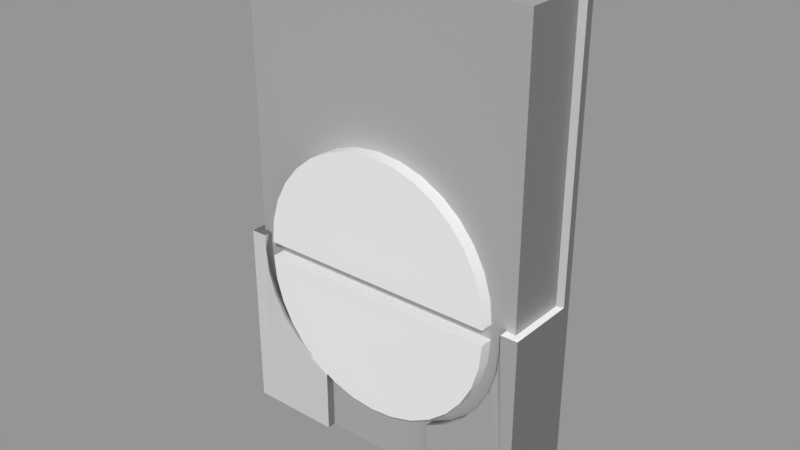 # Source: Blinds_Controller.blend  (saved by Blender 2.79.0; exported with 4.5.12 LTS)
import bpy
from mathutils import Matrix  # noqa: F401  (used for matrix-valued properties, if any)

bpy.ops.wm.read_factory_settings(use_empty=True)
scene = bpy.context.scene
scene.name = 'Scene'

# ---- collections
col_collection_1 = bpy.data.collections.new('Collection 1'); scene.collection.children.link(col_collection_1)

# ---- images (referenced by path relative to the original .blend; pixels are not part of the script)
import os
ASSET_DIR = os.environ.get("B2B_ASSET_DIR", "")  # directory of the original .blend (textures are referenced by path, not embedded)
HERE = os.path.dirname(os.path.abspath(__file__))  # packed textures are extracted next to this script under _unpacked/

def load_image(name, relpath, width, height, colorspace="sRGB"):
    """Load a texture the original file referenced (path relative to the .blend, or extracted next to this script)."""
    p = next((c for c in (os.path.join(HERE, relpath), os.path.join(ASSET_DIR, relpath)) if relpath and os.path.exists(c)), "")
    if p:
        img = bpy.data.images.load(p, check_existing=True)
        img.name = name
    else:  # same state as the original file: an image datablock whose file is absent (Cycles renders it pink)
        img = bpy.data.images.new(name, width, height)
        img.source = "FILE"
        img.filepath = "//" + (relpath or name)
    img.colorspace_settings.name = colorspace
    return img
img_blind_control_normal_map = load_image('blind control NORMAL MAP', 'blind control NORMAL MAP.png', 1024, 1024, 'Non-Color')

# ---- materials (node trees are filled in below, after node groups)
mat_material = bpy.data.materials.new('Material')
mat_material.alpha_threshold = 0.0
mat_material.roughness = 0.5
mat_material.line_color = (0.0, 0.0, 0.0, 1.0)

# ---- material node trees
mat_material.use_nodes = True; mat_material.node_tree.nodes.clear()
_N = mat_material.node_tree.nodes; _L = mat_material.node_tree.links
n0 = _N.new('ShaderNodeOutputMaterial'); n0.name = 'Material Output'; n0.location = (300, 300)
n1 = _N.new('ShaderNodeBsdfDiffuse'); n1.name = 'Diffuse BSDF'; n1.location = (10, 300)
n2 = _N.new('ShaderNodeNormalMap'); n2.name = 'Normal Map'; n2.location = (-200, 240)
n3 = _N.new('ShaderNodeTexImage'); n3.name = 'Image Texture'; n3.location = (-400, 320)
n3.width = 140
n3.image = img_blind_control_normal_map
_L.new(n1.outputs[0], n0.inputs[0])
_L.new(n2.outputs[0], n1.inputs[2])
_L.new(n3.outputs[0], n2.inputs[1])
n0.is_active_output = True

# ---- meshes
me_holder = bpy.data.meshes.new('Holder')
me_holder.from_pydata([(0.04325, 0.01256, 0.0), (0.04325, 0.01256, 0.1523), (-0.04325, 0.01256, 0.1523), (-0.04325, 0.01256, 0.0), (0.04325, 0.009963, 0.0), (-0.04325, 0.009963, 0.0), (0.04325, 0.009963, 0.1523), (-0.04325, 0.009963, 0.1523), (0.04107, 0.01256, 0.1523), (-0.04107, 0.01256, 0.1523), (0.04107, 0.009963, -2.227e-10), (-0.04107, 0.009963, -2.227e-10), (0.04107, 0.009963, 0.1523), (-0.04107, 0.009963, 0.1523), (0.04107, 0.01256, 0.0), (-0.04107, 0.01256, 0.0), (0.04325, 0.01256, 0.08281), (0.04325, 0.009963, 0.08281), (-0.04325, 0.009963, 0.08281), (-0.04325, 0.01256, 0.08281), (0.04107, 0.009963, 0.08281), (-0.04107, 0.009963, 0.08281), (0.04107, 0.01256, 0.08281), (-0.04107, 0.01256, 0.08281), (-0.04107, -0.0128, -2.085e-09), (-0.04325, -0.0128, -3.725e-09), (0.04325, -0.0128, -3.725e-09), (0.04107, -0.0128, -2.085e-09), (0.04325, -0.009963, 0.0), (0.04107, -0.009963, -1.154e-09), (-0.04107, -0.009249, -1.899e-09), (-0.04325, -0.009249, -3.725e-09), (-0.01733, -0.0128, -3.725e-09), (-0.01733, -0.009249, -3.725e-09), (0.01733, -0.0128, 3.725e-09), (0.01733, -0.009963, 3.725e-09), (0.03856, -0.0128, 0.05765), (0.03856, -0.009963, 0.05765), (0.0379, -0.0128, 0.04984), (0.0379, -0.009963, 0.04984), (0.03595, -0.0128, 0.04234), (0.03595, -0.009963, 0.04234), (0.03278, -0.0128, 0.03542), (0.03278, -0.009963, 0.03542), (0.02852, -0.0128, 0.02936), (0.02852, -0.009963, 0.02936), (0.02333, -0.009963, 0.02439), (0.02333, -0.0128, 0.02439), (0.01733, -0.009963, 0.02067), (0.01733, -0.0128, 0.02067), (-0.01733, -0.009249, 0.02067), (-0.01733, -0.0128, 0.02067), (-0.02333, -0.009249, 0.02439), (-0.02333, -0.0128, 0.02439), (-0.02852, -0.009249, 0.02936), (-0.02852, -0.0128, 0.02936), (-0.0379, -0.0128, 0.04984), (-0.0379, -0.009249, 0.04984), (-0.03856, -0.0128, 0.05765), (-0.03856, -0.009249, 0.05765), (-0.03595, -0.0128, 0.04234), (-0.03595, -0.009249, 0.04234), (-0.03278, -0.009249, 0.03542), (-0.03278, -0.0128, 0.03542), (0.03856, -0.0128, 0.06248), (0.03856, -0.009963, 0.06248), (-0.03856, -0.0128, 0.06248), (-0.03856, -0.009249, 0.06248), (0.04325, 0.01256, 0.06248), (0.04325, 0.009963, 0.06248), (-0.04325, 0.009963, 0.06248), (-0.04325, 0.01256, 0.06248), (0.04107, 0.01256, 0.06248), (-0.04107, 0.01256, 0.06248), (0.04107, -0.0128, 0.06248), (-0.04107, -0.0128, 0.06248), (0.04325, -0.0128, 0.06248), (-0.04325, -0.0128, 0.06248), (0.04325, -0.009963, 0.06248), (-0.04325, -0.009249, 0.06248), (0.04107, 0.009963, 0.06211), (0.04107, -0.009963, 0.06211), (-0.04107, 0.009963, 0.06248), (-0.04107, -0.009249, 0.06248)], [], [(73, 15, 3, 71), (19, 18, 7, 2), (15, 11, 5, 3), (8, 12, 6, 1), (68, 69, 4, 0), (2, 7, 13, 9), (9, 13, 12, 8), (0, 4, 10, 14), (14, 10, 11, 15), (29, 28, 26, 27), (20, 21, 82, 80), (68, 0, 14, 72), (72, 14, 15, 73), (8, 22, 23, 9), (1, 16, 22, 8), (12, 13, 21, 20), (6, 12, 20, 17), (1, 6, 17, 16), (13, 7, 18, 21), (71, 70, 18, 19), (9, 23, 19, 2), (75, 77, 25, 24), (76, 74, 27, 26), (79, 31, 25, 77), (31, 30, 24, 25), (80, 10, 29, 81), (10, 4, 28, 29), (5, 11, 30, 31), (70, 5, 31, 79), (33, 50, 51, 32), (24, 30, 33, 32), (30, 83, 67, 59, 57, 61, 62, 54, 52, 50, 33), (29, 27, 34, 35), (27, 74, 64, 36, 38, 40, 42, 44, 47, 49, 34), (43, 42, 40, 41), (59, 58, 56, 57), (45, 44, 42, 43), (52, 53, 51, 50), (37, 36, 64, 65), (49, 48, 35, 34), (39, 38, 36, 37), (58, 59, 67, 66), (54, 55, 53, 52), (62, 63, 55, 54), (41, 40, 38, 39), (61, 60, 63, 62), (48, 49, 47, 46), (57, 56, 60, 61), (46, 47, 44, 45), (4, 69, 78, 28), (28, 78, 76, 26), (3, 5, 70, 71), (22, 72, 73, 23), (16, 68, 72, 22), (16, 17, 69, 68), (23, 73, 71, 19), (66, 75, 24, 32, 51, 53, 55, 63, 60, 56, 58), (11, 82, 83, 30), (65, 81, 29, 35, 48, 46, 45, 43, 41, 39, 37), (65, 64, 74, 81), (78, 69, 80, 81), (78, 81, 74, 76), (69, 17, 20, 80), (67, 83, 75, 66), (79, 77, 75, 83), (79, 83, 82, 70), (70, 82, 21, 18), (10, 80, 82, 11)])
me_holder.polygons.foreach_set('use_smooth', [0, 0, 0, 0, 0, 0, 0, 0, 0, 0, 0, 0, 0, 0, 0, 0, 0, 0, 0, 0, 0, 0, 0, 0, 0, 0, 0, 0, 0, 0, 0, 0, 0, 0, 1, 1, 1, 1, 1, 0, 1, 1, 1, 1, 1, 1, 1, 1, 1, 0, 0, 0, 0, 0, 0, 0, 0, 0, 0, 0, 0, 0, 0, 0, 0, 0, 0, 0])
_uv = me_holder.uv_layers.new(name='UVMap')
_uv.uv.foreach_set('vector', [0.7769, 0.8504, 0.7769, 0.9028, 0.775, 0.9028, 0.775, 0.8504, 0.9279, 0.8443, 0.9302, 0.8443, 0.9302, 0.9025, 0.9279, 0.9025, 0.9727, 0.9043, 0.9704, 0.9043, 0.9704, 0.9025, 0.9727, 0.9025, 0.9727, 0.8455, 0.975, 0.8455, 0.975, 0.8474, 0.9727, 0.8474, 0.9727, 0.8273, 0.9704, 0.8273, 0.9704, 0.775, 0.9727, 0.775, 0.9727, 0.775, 0.975, 0.775, 0.975, 0.7768, 0.9727, 0.7768, 0.9727, 0.7768, 0.975, 0.7768, 0.975, 0.8455, 0.9727, 0.8455, 0.9727, 0.975, 0.9704, 0.975, 0.9704, 0.9732, 0.9727, 0.9732, 0.9727, 0.9732, 0.9704, 0.9732, 0.9704, 0.9043, 0.9727, 0.9043, 0.9528, 0.9732, 0.9528, 0.975, 0.9503, 0.975, 0.9503, 0.9732, 0.8534, 0.8333, 0.9259, 0.8333, 0.9259, 0.8504, 0.8534, 0.8507, 0.8514, 0.8504, 0.8514, 0.9028, 0.8495, 0.9028, 0.8495, 0.8504, 0.8495, 0.8504, 0.8495, 0.9028, 0.7769, 0.9028, 0.7769, 0.8504, 0.8495, 0.775, 0.8495, 0.8333, 0.7769, 0.8333, 0.7769, 0.775, 0.8514, 0.775, 0.8514, 0.8333, 0.8495, 0.8333, 0.8495, 0.775, 0.8534, 0.775, 0.9259, 0.775, 0.9259, 0.8333, 0.8534, 0.8333, 0.8514, 0.775, 0.8534, 0.775, 0.8534, 0.8333, 0.8514, 0.8333, 0.9727, 0.9025, 0.9704, 0.9025, 0.9704, 0.8443, 0.9727, 0.8443, 0.9259, 0.775, 0.9279, 0.775, 0.9279, 0.8333, 0.9259, 0.8333, 0.9279, 0.8273, 0.9302, 0.8273, 0.9302, 0.8443, 0.9279, 0.8443, 0.7769, 0.775, 0.7769, 0.8333, 0.775, 0.8333, 0.775, 0.775, 0.8189, 0.9028, 0.8208, 0.9028, 0.8208, 0.9552, 0.8189, 0.9552, 0.7979, 0.9552, 0.796, 0.9552, 0.796, 0.9028, 0.7979, 0.9028, 0.9471, 0.8273, 0.9471, 0.775, 0.9503, 0.775, 0.9503, 0.8273, 0.9534, 0.9025, 0.9534, 0.9043, 0.9503, 0.9043, 0.9503, 0.9025, 0.8893, 0.9547, 0.8893, 0.9028, 0.9069, 0.9028, 0.9069, 0.9547, 0.9704, 0.9732, 0.9704, 0.975, 0.9528, 0.975, 0.9528, 0.9732, 0.9704, 0.9025, 0.9704, 0.9043, 0.9534, 0.9043, 0.9534, 0.9025, 0.9302, 0.8273, 0.9302, 0.775, 0.9471, 0.775, 0.9471, 0.8273, 0.8609, 0.9028, 0.8609, 0.9201, 0.8578, 0.9201, 0.8578, 0.9028, 0.9503, 0.9043, 0.9534, 0.9043, 0.9534, 0.9242, 0.9503, 0.9242, 0.9488, 0.9025, 0.9488, 0.9549, 0.9466, 0.9549, 0.9466, 0.9508, 0.946, 0.9443, 0.9443, 0.938, 0.9415, 0.9322, 0.9378, 0.9271, 0.9332, 0.9229, 0.9279, 0.9198, 0.9279, 0.9025, 0.9528, 0.9732, 0.9503, 0.9732, 0.9503, 0.9533, 0.9528, 0.9533, 0.796, 0.9028, 0.796, 0.9552, 0.7938, 0.9552, 0.7938, 0.9511, 0.7932, 0.9446, 0.7915, 0.9383, 0.7887, 0.9325, 0.7849, 0.9274, 0.7803, 0.9232, 0.775, 0.9201, 0.775, 0.9028, 0.8539, 0.9257, 0.8514, 0.9257, 0.8514, 0.9198, 0.8539, 0.9198, 0.8723, 0.9315, 0.8692, 0.9315, 0.8692, 0.9249, 0.8723, 0.9249, 0.8539, 0.9311, 0.8514, 0.9311, 0.8514, 0.9257, 0.8539, 0.9257, 0.8458, 0.9028, 0.8489, 0.9028, 0.8489, 0.9076, 0.8458, 0.9076, 0.8539, 0.9068, 0.8514, 0.9068, 0.8514, 0.9028, 0.8539, 0.9028, 0.8552, 0.9028, 0.8578, 0.9028, 0.8578, 0.9201, 0.8552, 0.9201, 0.8539, 0.9134, 0.8514, 0.9134, 0.8514, 0.9068, 0.8539, 0.9068, 0.8692, 0.9315, 0.8723, 0.9315, 0.8723, 0.9355, 0.8692, 0.9355, 0.8723, 0.9072, 0.8692, 0.9072, 0.8692, 0.9028, 0.8723, 0.9028, 0.8723, 0.9125, 0.8692, 0.9125, 0.8692, 0.9072, 0.8723, 0.9072, 0.8539, 0.9198, 0.8514, 0.9198, 0.8514, 0.9134, 0.8539, 0.9134, 0.8723, 0.9185, 0.8692, 0.9185, 0.8692, 0.9125, 0.8723, 0.9125, 0.8489, 0.9028, 0.8514, 0.9028, 0.8514, 0.908, 0.8489, 0.908, 0.8723, 0.9249, 0.8692, 0.9249, 0.8692, 0.9185, 0.8723, 0.9185, 0.8489, 0.908, 0.8514, 0.908, 0.8514, 0.9127, 0.8489, 0.9127, 0.9704, 0.775, 0.9704, 0.8273, 0.9528, 0.8273, 0.9528, 0.775, 0.9528, 0.775, 0.9528, 0.8273, 0.9503, 0.8273, 0.9503, 0.775, 0.9279, 0.775, 0.9302, 0.775, 0.9302, 0.8273, 0.9279, 0.8273, 0.8495, 0.8333, 0.8495, 0.8504, 0.7769, 0.8504, 0.7769, 0.8333, 0.8514, 0.8333, 0.8514, 0.8504, 0.8495, 0.8504, 0.8495, 0.8333, 0.9727, 0.8443, 0.9704, 0.8443, 0.9704, 0.8273, 0.9727, 0.8273, 0.7769, 0.8333, 0.7769, 0.8504, 0.775, 0.8504, 0.775, 0.8333, 0.8167, 0.9028, 0.8189, 0.9028, 0.8189, 0.9552, 0.7979, 0.9552, 0.7979, 0.9378, 0.8032, 0.9347, 0.8078, 0.9305, 0.8116, 0.9255, 0.8144, 0.9197, 0.8161, 0.9134, 0.8167, 0.9068, 0.8893, 0.9028, 0.8893, 0.955, 0.8723, 0.955, 0.8723, 0.9028, 0.9256, 0.9028, 0.9279, 0.9031, 0.9279, 0.9552, 0.9069, 0.9552, 0.9069, 0.9378, 0.9122, 0.9347, 0.9168, 0.9305, 0.9205, 0.9255, 0.9233, 0.9197, 0.9251, 0.9134, 0.9256, 0.9068, 0.865, 0.9051, 0.865, 0.9028, 0.8672, 0.9028, 0.8672, 0.9052, 0.8692, 0.9052, 0.8692, 0.9219, 0.8672, 0.9219, 0.8672, 0.9052, 0.8692, 0.9052, 0.8672, 0.9052, 0.8672, 0.9028, 0.8692, 0.9028, 0.8514, 0.8504, 0.8514, 0.8333, 0.8534, 0.8333, 0.8534, 0.8507, 0.8609, 0.9189, 0.8631, 0.9189, 0.8631, 0.9219, 0.8609, 0.9219, 0.865, 0.9189, 0.865, 0.9219, 0.8631, 0.9219, 0.8631, 0.9189, 0.865, 0.9189, 0.8631, 0.9189, 0.8631, 0.9028, 0.865, 0.9028, 0.9279, 0.8504, 0.9259, 0.8504, 0.9259, 0.8333, 0.9279, 0.8333, 0.8534, 0.9028, 0.8534, 0.8507, 0.9259, 0.8504, 0.9259, 0.9028])
me_holder.materials.append(mat_material)
me_holder.use_remesh_preserve_volume = False
me_holder.use_remesh_preserve_attributes = False
me_holder.use_mirror_vertex_groups = False
me_holder.update()
me_cylinder_003 = bpy.data.meshes.new('Cylinder.003')
me_cylinder_003.from_pydata([(-1.33e-08, -0.02256, -0.004441), (-1.33e-08, -0.02256, 0.004441), (-1.33e-08, 0.01744, -0.004441), (-1.33e-08, 0.01744, 0.004441), (0.007804, 0.01667, -0.004441), (0.007804, 0.01667, 0.004441), (0.01531, 0.01439, -0.004441), (0.01531, 0.01439, 0.004441), (0.02222, 0.0107, -0.004441), (0.02222, 0.0107, 0.004441), (0.02828, 0.005722, -0.004441), (0.02828, 0.005722, 0.004441), (0.03326, -0.0003398, -0.004441), (0.03326, -0.0003398, 0.004441), (0.03696, -0.007255, -0.004441), (0.03696, -0.007255, 0.004441), (0.03923, -0.01476, -0.004441), (0.03923, -0.01476, 0.004441), (0.04, -0.02256, -0.004441), (0.04, -0.02256, 0.004441), (-0.04, -0.02256, -0.004441), (-0.04, -0.02256, 0.004441), (-0.03923, -0.01476, -0.004441), (-0.03923, -0.01476, 0.004441), (-0.03696, -0.007255, -0.004441), (-0.03696, -0.007255, 0.004441), (-0.03326, -0.0003398, -0.004441), (-0.03326, -0.0003398, 0.004441), (-0.02828, 0.005722, -0.004441), (-0.02828, 0.005722, 0.004441), (-0.02222, 0.0107, -0.004441), (-0.02222, 0.0107, 0.004441), (-0.01531, 0.01439, -0.004441), (-0.01531, 0.01439, 0.004441), (-0.007804, 0.01667, -0.004441), (-0.007804, 0.01667, 0.004441)], [], [(0, 2, 4), (1, 5, 3), (2, 3, 5, 4), (0, 4, 6), (1, 7, 5), (4, 5, 7, 6), (0, 6, 8), (1, 9, 7), (6, 7, 9, 8), (0, 8, 10), (1, 11, 9), (8, 9, 11, 10), (0, 10, 12), (1, 13, 11), (10, 11, 13, 12), (0, 12, 14), (1, 15, 13), (12, 13, 15, 14), (0, 14, 16), (1, 17, 15), (14, 15, 17, 16), (0, 16, 18), (1, 19, 17), (16, 17, 19, 18), (0, 20, 22), (1, 23, 21), (20, 21, 23, 22), (0, 22, 24), (1, 25, 23), (22, 23, 25, 24), (0, 24, 26), (1, 27, 25), (24, 25, 27, 26), (0, 26, 28), (1, 29, 27), (26, 27, 29, 28), (0, 28, 30), (1, 31, 29), (28, 29, 31, 30), (0, 30, 32), (1, 33, 31), (30, 31, 33, 32), (0, 32, 34), (1, 35, 33), (32, 33, 35, 34), (0, 34, 2), (1, 3, 35), (34, 35, 3, 2), (0, 18, 19, 1, 21, 20)])
me_cylinder_003.polygons.foreach_set('use_smooth', [0, 0, 1, 0, 0, 1, 0, 0, 1, 0, 0, 1, 0, 0, 1, 0, 0, 1, 0, 0, 1, 0, 0, 1, 0, 0, 1, 0, 0, 1, 0, 0, 1, 0, 0, 1, 0, 0, 1, 0, 0, 1, 0, 0, 1, 0, 0, 1, 0])
_k = set([(0, 2), (0, 4), (0, 6), (0, 8), (0, 10), (0, 12), (0, 14), (0, 16), (0, 18), (0, 20), (0, 22), (0, 24), (0, 26), (0, 28), (0, 30), (0, 32), (0, 34), (1, 3), (1, 5), (1, 7), (1, 9), (1, 11), (1, 13), (1, 15), (1, 17), (1, 19), (1, 21), (1, 23), (1, 25), (1, 27), (1, 29), (1, 31), (1, 33), (1, 35), (2, 4), (2, 34), (3, 5), (3, 35), (4, 6), (5, 7), (6, 8), (7, 9), (8, 10), (9, 11), (10, 12), (11, 13), (12, 14), (13, 15), (14, 16), (15, 17), (16, 18), (17, 19), (20, 22), (21, 23), (22, 24), (23, 25), (24, 26), (25, 27), (26, 28), (27, 29), (28, 30), (29, 31), (30, 32), (31, 33), (32, 34), (33, 35)])
me_cylinder_003.attributes.new('sharp_edge', 'BOOLEAN', 'EDGE').data.foreach_set('value', [ (min(e.vertices), max(e.vertices)) in _k for e in me_cylinder_003.edges])
_uv = me_cylinder_003.uv_layers.new(name='UVMap')
_uv.uv.foreach_set('vector', [0.3189, 0.7088, 0.3189, 0.3901, 0.381, 0.3962, 0.3189, 0.07111, 0.3808, 0.3838, 0.3186, 0.3899, 0.5, 0.7799, 0.5, 0.7091, 0.5625, 0.7091, 0.5625, 0.7799, 0.3189, 0.7088, 0.381, 0.3962, 0.4408, 0.4144, 0.3189, 0.07111, 0.4406, 0.3657, 0.3808, 0.3838, 0.5625, 0.7799, 0.5625, 0.7091, 0.625, 0.7091, 0.625, 0.7799, 0.3189, 0.7088, 0.4408, 0.4144, 0.496, 0.4438, 0.3189, 0.07111, 0.4958, 0.3363, 0.4406, 0.3657, 0.625, 0.7799, 0.625, 0.7091, 0.6875, 0.7091, 0.6875, 0.7799, 0.3189, 0.7088, 0.496, 0.4438, 0.5443, 0.4835, 0.3189, 0.07111, 0.5441, 0.2967, 0.4958, 0.3363, 0.6875, 0.7799, 0.6875, 0.7091, 0.7499, 0.7091, 0.7499, 0.7799, 0.3189, 0.7088, 0.5443, 0.4835, 0.5839, 0.5318, 0.3189, 0.07111, 0.5838, 0.2484, 0.5441, 0.2967, 0.7499, 0.7799, 0.7499, 0.7091, 0.8124, 0.7091, 0.8124, 0.7799, 0.3189, 0.7088, 0.5839, 0.5318, 0.6133, 0.5869, 0.3189, 0.07111, 0.6133, 0.1933, 0.5838, 0.2484, 0.8124, 0.7799, 0.8124, 0.7091, 0.8749, 0.7091, 0.8749, 0.7799, 0.3189, 0.7088, 0.6133, 0.5869, 0.6315, 0.6467, 0.3189, 0.07111, 0.6314, 0.1335, 0.6133, 0.1933, 0.8749, 0.7799, 0.8749, 0.7091, 0.9374, 0.7091, 0.9374, 0.7799, 0.3189, 0.7088, 0.6315, 0.6467, 0.6376, 0.7088, 0.3189, 0.07111, 0.6376, 0.07133, 0.6314, 0.1335, 0.9374, 0.7799, 0.9374, 0.7091, 0.9999, 0.7091, 0.9999, 0.7799, 0.3189, 0.7088, 0.0001215, 0.7088, 0.006246, 0.6467, 0.3189, 0.07111, 0.006203, 0.1331, 0.0001215, 0.07089, 0.0001216, 0.7799, 0.0001215, 0.7091, 0.06261, 0.7091, 0.06261, 0.7799, 0.3189, 0.7088, 0.006246, 0.6467, 0.02438, 0.5869, 0.3189, 0.07111, 0.0243, 0.1929, 0.006203, 0.1331, 0.06261, 0.7799, 0.06261, 0.7091, 0.1251, 0.7091, 0.1251, 0.7799, 0.3189, 0.7088, 0.02438, 0.5869, 0.05384, 0.5318, 0.3189, 0.07111, 0.05372, 0.248, 0.0243, 0.1929, 0.1251, 0.7799, 0.1251, 0.7091, 0.1876, 0.7091, 0.1876, 0.7799, 0.3189, 0.7088, 0.05384, 0.5318, 0.09348, 0.4835, 0.3189, 0.07111, 0.09332, 0.2963, 0.05372, 0.248, 0.1876, 0.7799, 0.1876, 0.7091, 0.2501, 0.7091, 0.2501, 0.7799, 0.3189, 0.7088, 0.09348, 0.4835, 0.1418, 0.4438, 0.3189, 0.07111, 0.1416, 0.336, 0.09332, 0.2963, 0.2501, 0.7799, 0.2501, 0.7091, 0.3125, 0.7091, 0.3125, 0.7799, 0.3189, 0.7088, 0.1418, 0.4438, 0.1969, 0.4144, 0.3189, 0.07111, 0.1967, 0.3655, 0.1416, 0.336, 0.3125, 0.7799, 0.3125, 0.7091, 0.375, 0.7091, 0.375, 0.7799, 0.3189, 0.7088, 0.1969, 0.4144, 0.2567, 0.3962, 0.3189, 0.07111, 0.2565, 0.3837, 0.1967, 0.3655, 0.375, 0.7799, 0.375, 0.7091, 0.4375, 0.7091, 0.4375, 0.7799, 0.3189, 0.7088, 0.2567, 0.3962, 0.3189, 0.3901, 0.3189, 0.07111, 0.3186, 0.3899, 0.2565, 0.3837, 0.4375, 0.7799, 0.4375, 0.7091, 0.5, 0.7091, 0.5, 0.7799, 0.3189, 0.0003414, 0.6377, 0.0005614, 0.6376, 0.07133, 0.3189, 0.07111, 0.0001215, 0.07089, 0.0001703, 0.0001215])
me_cylinder_003.use_remesh_preserve_volume = False
me_cylinder_003.use_remesh_preserve_attributes = False
me_cylinder_003.use_mirror_vertex_groups = False
me_cylinder_003.update()
me_cylinder_001 = bpy.data.meshes.new('Cylinder.001')
me_cylinder_001.from_pydata([(6.623e-09, 0.02256, -0.004441), (6.623e-09, 0.02256, 0.004441), (0.04, 0.02256, -0.004441), (0.04, 0.02256, 0.004441), (0.03923, 0.01476, -0.004441), (0.03923, 0.01476, 0.004441), (0.03696, 0.007255, -0.004441), (0.03696, 0.007255, 0.004441), (0.03326, 0.0003398, -0.004441), (0.03326, 0.0003398, 0.004441), (0.02828, -0.005722, -0.004441), (0.02828, -0.005722, 0.004441), (0.02222, -0.0107, -0.004441), (0.02222, -0.0107, 0.004441), (0.01531, -0.01439, -0.004441), (0.01531, -0.01439, 0.004441), (0.007804, -0.01667, -0.004441), (0.007804, -0.01667, 0.004441), (-6.411e-09, -0.01744, -0.004441), (-6.411e-09, -0.01744, 0.004441), (-0.007804, -0.01667, -0.004441), (-0.007804, -0.01667, 0.004441), (-0.01531, -0.01439, -0.004441), (-0.01531, -0.01439, 0.004441), (-0.02222, -0.0107, -0.004441), (-0.02222, -0.0107, 0.004441), (-0.02828, -0.005722, -0.004441), (-0.02828, -0.005722, 0.004441), (-0.03326, 0.0003398, -0.004441), (-0.03326, 0.0003398, 0.004441), (-0.03696, 0.007255, -0.004441), (-0.03696, 0.007255, 0.004441), (-0.03923, 0.01476, -0.004441), (-0.03923, 0.01476, 0.004441), (-0.04, 0.02256, -0.004441), (-0.04, 0.02256, 0.004441)], [], [(0, 2, 4), (1, 5, 3), (2, 3, 5, 4), (0, 4, 6), (1, 7, 5), (4, 5, 7, 6), (0, 6, 8), (1, 9, 7), (6, 7, 9, 8), (0, 8, 10), (1, 11, 9), (8, 9, 11, 10), (0, 10, 12), (1, 13, 11), (10, 11, 13, 12), (0, 12, 14), (1, 15, 13), (12, 13, 15, 14), (0, 14, 16), (1, 17, 15), (14, 15, 17, 16), (0, 16, 18), (1, 19, 17), (16, 17, 19, 18), (0, 18, 20), (1, 21, 19), (18, 19, 21, 20), (0, 20, 22), (1, 23, 21), (20, 21, 23, 22), (0, 22, 24), (1, 25, 23), (22, 23, 25, 24), (0, 24, 26), (1, 27, 25), (24, 25, 27, 26), (0, 26, 28), (1, 29, 27), (26, 27, 29, 28), (0, 28, 30), (1, 31, 29), (28, 29, 31, 30), (0, 30, 32), (1, 33, 31), (30, 31, 33, 32), (0, 32, 34), (1, 35, 33), (32, 33, 35, 34), (0, 34, 35, 1, 3, 2)])
me_cylinder_001.polygons.foreach_set('use_smooth', [0, 0, 1, 0, 0, 1, 0, 0, 1, 0, 0, 1, 0, 0, 1, 0, 0, 1, 0, 0, 1, 0, 0, 1, 0, 0, 1, 0, 0, 1, 0, 0, 1, 0, 0, 1, 0, 0, 1, 0, 0, 1, 0, 0, 1, 0, 0, 1, 0])
_k = set([(0, 2), (0, 4), (0, 6), (0, 8), (0, 10), (0, 12), (0, 14), (0, 16), (0, 18), (0, 20), (0, 22), (0, 24), (0, 26), (0, 28), (0, 30), (0, 32), (0, 34), (1, 3), (1, 5), (1, 7), (1, 9), (1, 11), (1, 13), (1, 15), (1, 17), (1, 19), (1, 21), (1, 23), (1, 25), (1, 27), (1, 29), (1, 31), (1, 33), (1, 35), (2, 4), (3, 5), (4, 6), (5, 7), (6, 8), (7, 9), (8, 10), (9, 11), (10, 12), (11, 13), (12, 14), (13, 15), (14, 16), (15, 17), (16, 18), (17, 19), (18, 20), (19, 21), (20, 22), (21, 23), (22, 24), (23, 25), (24, 26), (25, 27), (26, 28), (27, 29), (28, 30), (29, 31), (30, 32), (31, 33), (32, 34), (33, 35)])
me_cylinder_001.attributes.new('sharp_edge', 'BOOLEAN', 'EDGE').data.foreach_set('value', [ (min(e.vertices), max(e.vertices)) in _k for e in me_cylinder_001.edges])
_uv = me_cylinder_001.uv_layers.new(name='UVMap')
_uv.uv.foreach_set('vector', [0.4063, 0.09266, 0.7113, 0.0001356, 0.7235, 0.06142, 0.3189, 0.7996, 0.6315, 0.7375, 0.6376, 0.7996, 0.9999, 0.4099, 0.9999, 0.4806, 0.9374, 0.4806, 0.9374, 0.4099, 0.4063, 0.09266, 0.7235, 0.06142, 0.7235, 0.1239, 0.3189, 0.7996, 0.6133, 0.6777, 0.6315, 0.7375, 0.9374, 0.4099, 0.9374, 0.4806, 0.8749, 0.4806, 0.8749, 0.4099, 0.4063, 0.09266, 0.7235, 0.1239, 0.7113, 0.1852, 0.3189, 0.7996, 0.5839, 0.6226, 0.6133, 0.6777, 0.8749, 0.4099, 0.8749, 0.4806, 0.8124, 0.4806, 0.8124, 0.4099, 0.4063, 0.09266, 0.7113, 0.1852, 0.6874, 0.2429, 0.3189, 0.7996, 0.5443, 0.5743, 0.5839, 0.6226, 0.8124, 0.4099, 0.8124, 0.4806, 0.7499, 0.4806, 0.7499, 0.4099, 0.4063, 0.09266, 0.6874, 0.2429, 0.6527, 0.2949, 0.3189, 0.7996, 0.496, 0.5346, 0.5443, 0.5743, 0.7499, 0.4099, 0.7499, 0.4806, 0.6874, 0.4806, 0.6874, 0.4099, 0.4063, 0.09266, 0.6527, 0.2949, 0.6085, 0.339, 0.3189, 0.7996, 0.4408, 0.5052, 0.496, 0.5346, 0.6874, 0.4099, 0.6874, 0.4806, 0.625, 0.4806, 0.625, 0.4099, 0.4063, 0.09266, 0.6085, 0.339, 0.5565, 0.3738, 0.3189, 0.7996, 0.3811, 0.487, 0.4408, 0.5052, 0.625, 0.4099, 0.625, 0.4806, 0.5625, 0.4806, 0.5625, 0.4099, 0.4063, 0.09266, 0.5565, 0.3738, 0.4988, 0.3977, 0.3189, 0.7996, 0.3189, 0.4809, 0.3811, 0.487, 0.5625, 0.4099, 0.5625, 0.4806, 0.5, 0.4806, 0.5, 0.4099, 0.4063, 0.09266, 0.4988, 0.3977, 0.4375, 0.4099, 0.3189, 0.7996, 0.2567, 0.487, 0.3189, 0.4809, 0.5, 0.4099, 0.5, 0.4806, 0.4375, 0.4806, 0.4375, 0.4099, 0.4063, 0.09266, 0.4375, 0.4099, 0.375, 0.4099, 0.3189, 0.7996, 0.1969, 0.5052, 0.2567, 0.487, 0.4375, 0.4099, 0.4375, 0.4806, 0.375, 0.4806, 0.375, 0.4099, 0.4063, 0.09266, 0.375, 0.4099, 0.3138, 0.3977, 0.3189, 0.7996, 0.1418, 0.5346, 0.1969, 0.5052, 0.375, 0.4099, 0.375, 0.4806, 0.3126, 0.4806, 0.3126, 0.4099, 0.4063, 0.09266, 0.3138, 0.3977, 0.256, 0.3738, 0.3189, 0.7996, 0.09349, 0.5743, 0.1418, 0.5346, 0.3126, 0.4099, 0.3126, 0.4806, 0.2501, 0.4806, 0.2501, 0.4099, 0.4063, 0.09266, 0.256, 0.3738, 0.2041, 0.339, 0.3189, 0.7996, 0.05385, 0.6226, 0.09349, 0.5743, 0.2501, 0.4099, 0.2501, 0.4806, 0.1876, 0.4806, 0.1876, 0.4099, 0.4063, 0.09266, 0.2041, 0.339, 0.1599, 0.2949, 0.3189, 0.7996, 0.0244, 0.6777, 0.05385, 0.6226, 0.1876, 0.4099, 0.1876, 0.4806, 0.1251, 0.4806, 0.1251, 0.4099, 0.4063, 0.09266, 0.1599, 0.2949, 0.1252, 0.2429, 0.3189, 0.7996, 0.00626, 0.7375, 0.0244, 0.6777, 0.1251, 0.4099, 0.1251, 0.4806, 0.06262, 0.4806, 0.06262, 0.4099, 0.4063, 0.09266, 0.1252, 0.2429, 0.1013, 0.1852, 0.3189, 0.7996, 0.0001356, 0.7996, 0.00626, 0.7375, 0.06262, 0.4099, 0.06262, 0.4806, 0.0001356, 0.4806, 0.0001357, 0.4099, 0.3189, 0.8707, 0.0001356, 0.8707, 0.0001356, 0.7999, 0.3189, 0.7999, 0.6376, 0.7999, 0.6376, 0.8707])
me_cylinder_001.use_remesh_preserve_volume = False
me_cylinder_001.use_remesh_preserve_attributes = False
me_cylinder_001.use_mirror_vertex_groups = False
me_cylinder_001.update()
me_cube = bpy.data.meshes.new('Cube')
me_cube.from_pydata([(0.04793, 0.009963, 0.0), (0.04793, -0.009963, 0.0), (-0.04793, -0.009963, 0.0), (-0.04793, 0.009963, 0.0), (0.04793, 0.009963, 0.1523), (0.04793, -0.009963, 0.1523), (-0.04793, -0.009963, 0.1523), (-0.04793, 0.009963, 0.1523)], [], [(0, 1, 2, 3), (4, 7, 6, 5), (0, 4, 5, 1), (1, 5, 6, 2), (2, 6, 7, 3), (4, 0, 3, 7)])
_uv = me_cube.uv_layers.new(name='UVMap')
_uv.uv.foreach_set('vector', [0.2656, 0.9999, 0.2349, 0.9999, 0.2349, 0.8522, 0.2656, 0.8522, 0.2656, 0.4697, 0.2656, 0.6175, 0.2349, 0.6175, 0.2349, 0.4697, 0.2656, 0.235, 0.2656, 0.4697, 0.2349, 0.4697, 0.2349, 0.235, 0.1479, 0.0001036, 0.1478, 0.2349, 5.258e-05, 0.2348, 0.0001336, 5.258e-05, 0.2349, 0.8522, 0.2349, 0.6175, 0.2656, 0.6175, 0.2656, 0.8522, 0.2348, 0.3827, 5.258e-05, 0.3827, 5.258e-05, 0.235, 0.2348, 0.235])
me_cube.materials.append(mat_material)
me_cube.use_remesh_preserve_volume = False
me_cube.use_remesh_preserve_attributes = False
me_cube.use_mirror_vertex_groups = False
me_cube.update()

# ---- objects
ob_holder = bpy.data.objects.new('Holder', me_holder)
ob_up_button = bpy.data.objects.new('UP Button', me_cylinder_003)
ob_down_button = bpy.data.objects.new('DOWN Button', me_cylinder_001)
ob_box = bpy.data.objects.new('Box', me_cube)

# ---- transforms, parenting, visibility, modifiers, constraints
ob_holder.location = (3.275e-09, -0.01847, -0.01182)
ob_holder.scale = (1.167, 1.0, 1.0)
ob_holder.lock_rotations_4d = False
ob_holder.empty_display_type = 'ARROWS'
ob_holder.lineart.crease_threshold = 0.0
ob_up_button.location = (1.33e-08, -0.02819, 0.07323)
ob_up_button.rotation_euler = (1.571, 0.0, 0.0)
ob_up_button.lineart.crease_threshold = 0.0
ob_down_button.location = (-6.623e-09, -0.02819, 0.02326)
ob_down_button.rotation_euler = (1.571, 0.0, 0.0)
ob_down_button.lineart.crease_threshold = 0.0
ob_box.location = (3.275e-09, -0.01847, -0.01182)
ob_box.lock_rotations_4d = False
ob_box.empty_display_type = 'ARROWS'
ob_box.lineart.crease_threshold = 0.0

# ---- collection membership
col_collection_1.objects.link(ob_holder)
col_collection_1.objects.link(ob_up_button)
col_collection_1.objects.link(ob_down_button)
col_collection_1.objects.link(ob_box)

# ---- scene / render settings (as saved in the file)
scene.frame_start = 1; scene.frame_end = 250; scene.frame_set(1)
scene.render.engine = 'CYCLES'
scene.render.resolution_percentage = 50
scene.render.dither_intensity = 0.0
scene.cycles.use_denoising = False
scene.cycles.samples = 128
scene.cycles.sampling_pattern = 'TABULATED_SOBOL'
scene.cycles.use_adaptive_sampling = False
scene.cycles.use_light_tree = False
scene.cycles.blur_glossy = 0.0
scene.cycles.sample_clamp_indirect = 0.0
scene.cycles.bake_type = 'NORMAL'
scene.view_settings.view_transform = 'Standard'
bpy.context.view_layer.update()

# ---- added for rendering (the .blend has no active camera and no usable light): camera, sun + grey world if the file has none
cam_auto = bpy.data.cameras.new('AutoCamera')
cam_auto.lens = 50.0
cam_auto.sensor_width = 36.0
cam_auto.clip_end = 1000.0
ob_auto_camera = bpy.data.objects.new('AutoCamera', cam_auto)
scene.collection.objects.link(ob_auto_camera)
ob_auto_camera.location = (0.185045, -0.241323, 0.212387)
ob_auto_camera.rotation_euler = (1.09748, -7.21219e-08, 0.694738)
scene.camera = ob_auto_camera
light_auto_sun = bpy.data.lights.new('AutoSun', 'SUN')
light_auto_sun.energy = 3.0
light_auto_sun.angle = 0.0523599
ob_auto_sun = bpy.data.objects.new('AutoSun', light_auto_sun)
scene.collection.objects.link(ob_auto_sun)
ob_auto_sun.rotation_euler = (0.872665, 0.174533, 0.523599)
if scene.world is None:
    world_auto = bpy.data.worlds.new('AutoWorld')
    world_auto.color = (0.3, 0.3, 0.3)
    scene.world = world_auto
bpy.context.view_layer.update()
